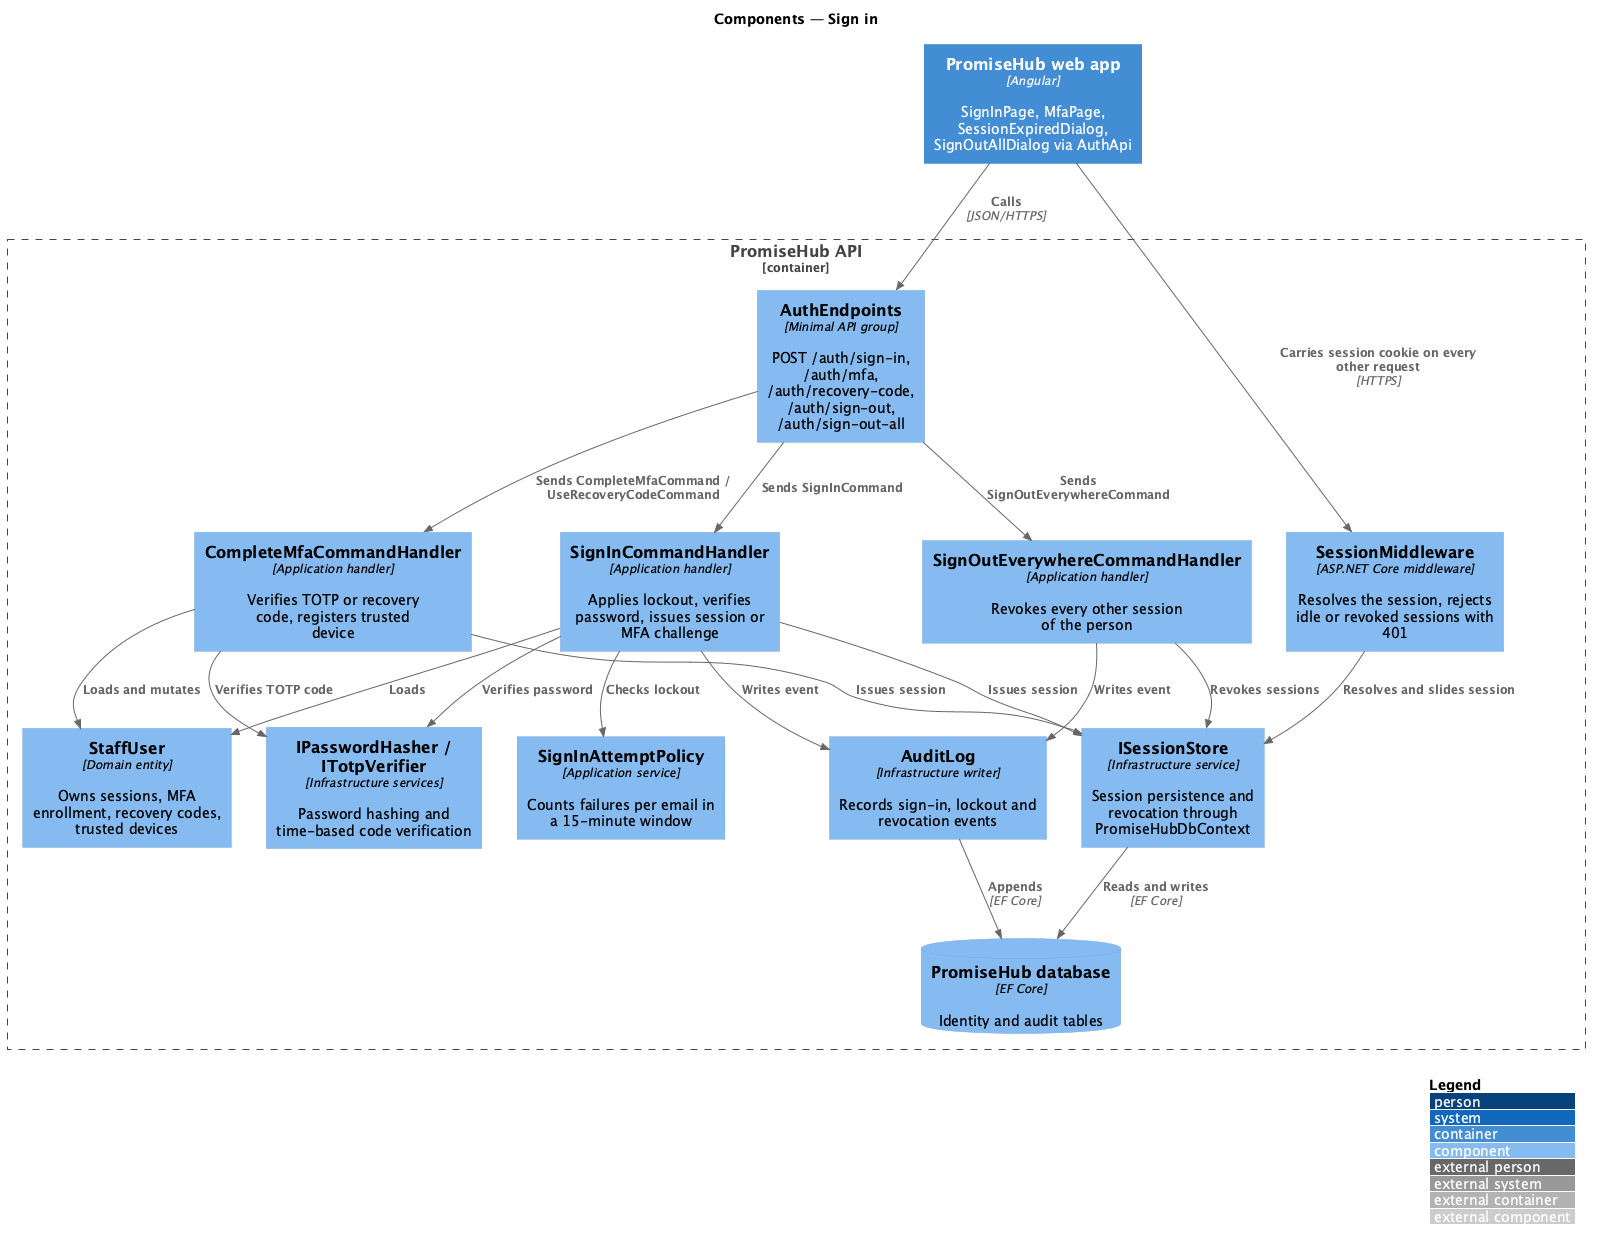

The diagram above was rendered by PlantUML. Its source (embedded in the PNG):
@startuml
!include <C4/C4_Component>
LAYOUT_WITH_LEGEND()
title Components — Sign in

Container(web, "PromiseHub web app", "Angular", "SignInPage, MfaPage, SessionExpiredDialog, SignOutAllDialog via AuthApi")
Container_Boundary(api, "PromiseHub API") {
  Component(endpoints, "AuthEndpoints", "Minimal API group", "POST /auth/sign-in, /auth/mfa, /auth/recovery-code, /auth/sign-out, /auth/sign-out-all")
  Component(middleware, "SessionMiddleware", "ASP.NET Core middleware", "Resolves the session, rejects idle or revoked sessions with 401")
  Component(signin, "SignInCommandHandler", "Application handler", "Applies lockout, verifies password, issues session or MFA challenge")
  Component(mfa, "CompleteMfaCommandHandler", "Application handler", "Verifies TOTP or recovery code, registers trusted device")
  Component(signoutall, "SignOutEverywhereCommandHandler", "Application handler", "Revokes every other session of the person")
  Component(policy, "SignInAttemptPolicy", "Application service", "Counts failures per email in a 15-minute window")
  Component(user, "StaffUser", "Domain entity", "Owns sessions, MFA enrollment, recovery codes, trusted devices")
  Component(hasher, "IPasswordHasher / ITotpVerifier", "Infrastructure services", "Password hashing and time-based code verification")
  Component(store, "ISessionStore", "Infrastructure service", "Session persistence and revocation through PromiseHubDbContext")
  Component(audit, "AuditLog", "Infrastructure writer", "Records sign-in, lockout and revocation events")
  ComponentDb(db, "PromiseHub database", "EF Core", "Identity and audit tables")
}
Rel(web, endpoints, "Calls", "JSON/HTTPS")
Rel(web, middleware, "Carries session cookie on every other request", "HTTPS")
Rel(endpoints, signin, "Sends SignInCommand")
Rel(endpoints, mfa, "Sends CompleteMfaCommand / UseRecoveryCodeCommand")
Rel(endpoints, signoutall, "Sends SignOutEverywhereCommand")
Rel(signin, policy, "Checks lockout")
Rel(signin, hasher, "Verifies password")
Rel(mfa, hasher, "Verifies TOTP code")
Rel(signin, user, "Loads")
Rel(mfa, user, "Loads and mutates")
Rel(signin, store, "Issues session")
Rel(mfa, store, "Issues session")
Rel(signoutall, store, "Revokes sessions")
Rel(middleware, store, "Resolves and slides session")
Rel(signin, audit, "Writes event")
Rel(signoutall, audit, "Writes event")
Rel(store, db, "Reads and writes", "EF Core")
Rel(audit, db, "Appends", "EF Core")
@enduml